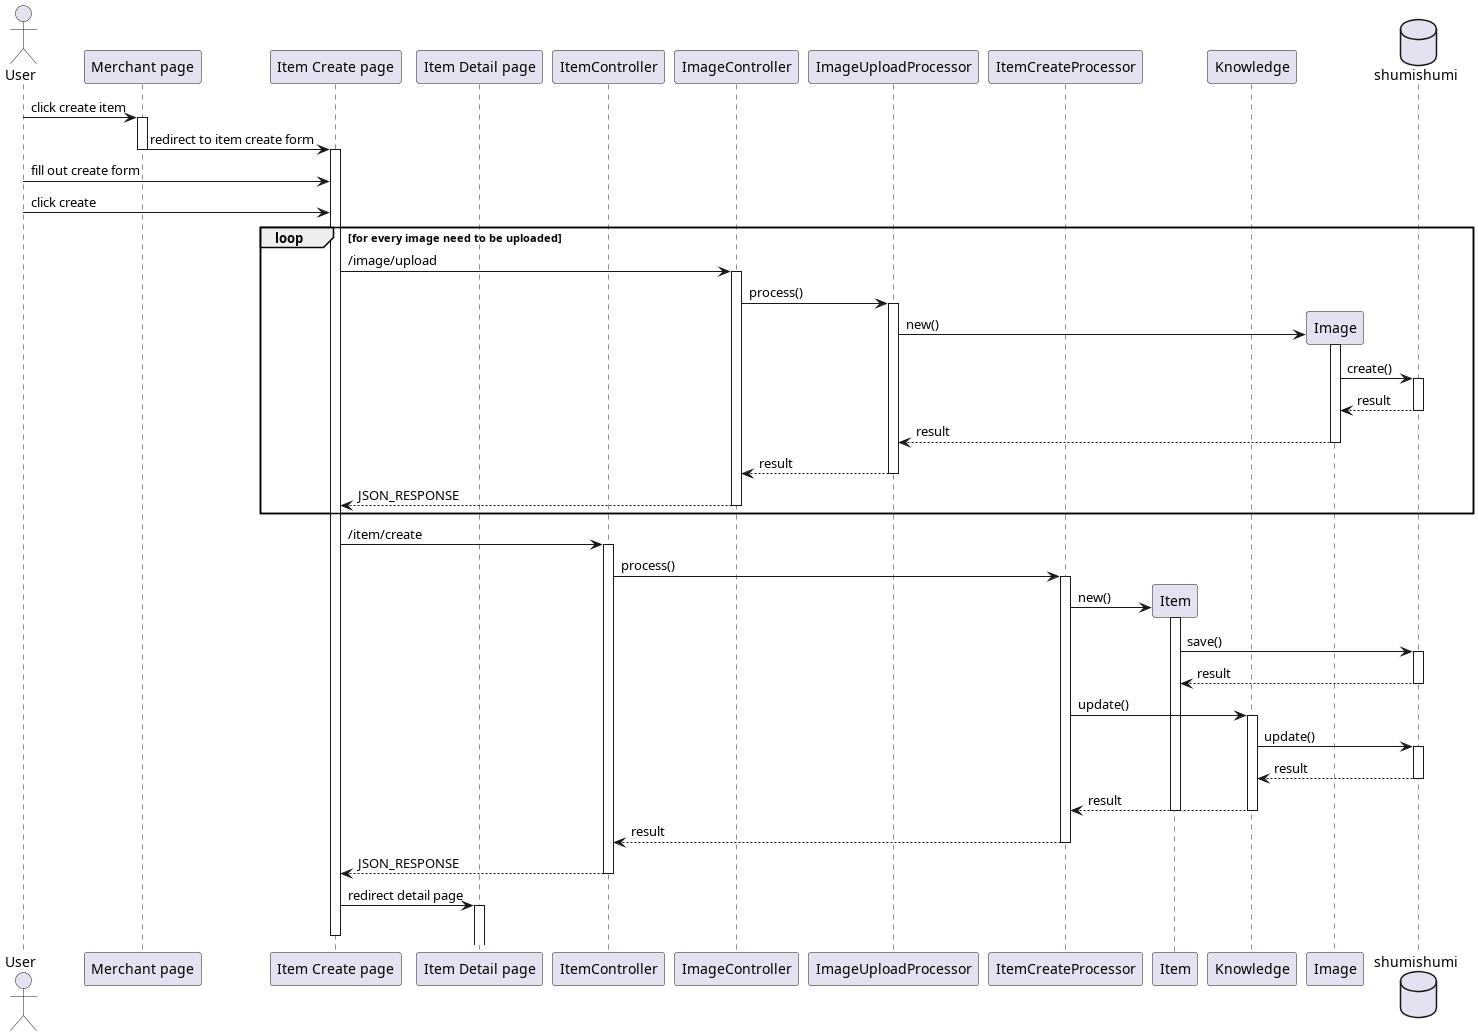

The diagram above was rendered by PlantUML. Its source (embedded in the PNG):
@startuml create item
'autonumber 1.1.1

actor User as u

' Box "front end"
participant "Merchant page" as merchant
participant "Item Create page" as createpage
participant "Item Detail page" as detail
' end box

' Box "back end"
participant ItemController as ic
participant ImageController as imc

participant ImageUploadProcessor as upproc
participant ItemCreateProcessor as createproc

participant Item as im
participant Knowledge as km

participant Image as img
' end box

database shumishumi as db

u -> merchant++ : click create item
merchant -> createpage --++ : redirect to item create form

'autonumber inc a
u -> createpage : fill out create form
'autonumber inc a
u -> createpage : click create

loop for every image need to be uploaded
createpage -> imc++ : /image/upload
imc -> upproc++ : process()

create img
upproc -> img++ : new()
img -> db++ : create()
return result
return result
return result
return JSON_RESPONSE
end

'autonumber inc b
createpage -> ic++ : /item/create
ic -> createproc++ : process()

create im
createproc -> im++ : new()
im -> db++ : save()
return result

createproc -> km++ : update()
km -> db++ : update()
return result
return result

deactivate im

return result
return JSON_RESPONSE

createpage -> detail++-- : redirect detail page

@enduml